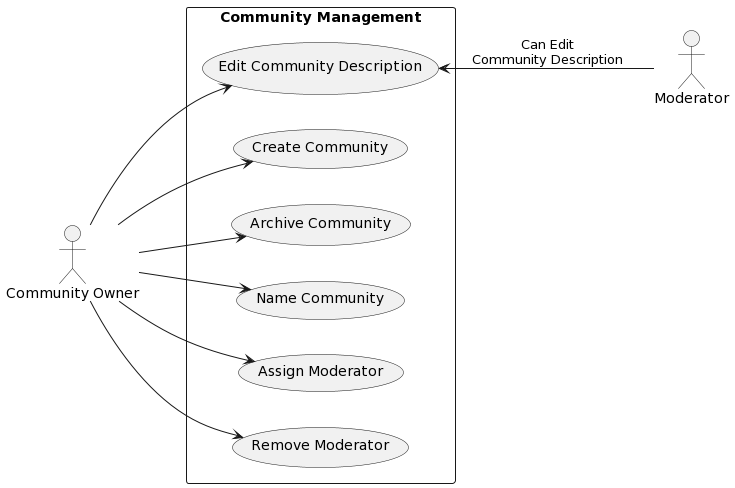

The diagram above was rendered by PlantUML. Its source (embedded in the PNG):
@startuml
left to right direction
skinparam packageStyle rectangle

actor "Community Owner" as CO
actor "Moderator" as M

rectangle "Community Management" {
  (Create Community) as CC
  (Archive Community) as AC
  (Name Community) as NC
  (Assign Moderator) as AM
  (Remove Moderator) as RM
  (Edit Community Description) as ECD

  CO --> CC
  CO --> AC
  CO --> NC
  CO --> AM
  CO --> RM
  CO --> ECD
  M -up-> ECD : Can Edit\nCommunity Description
}
@enduml